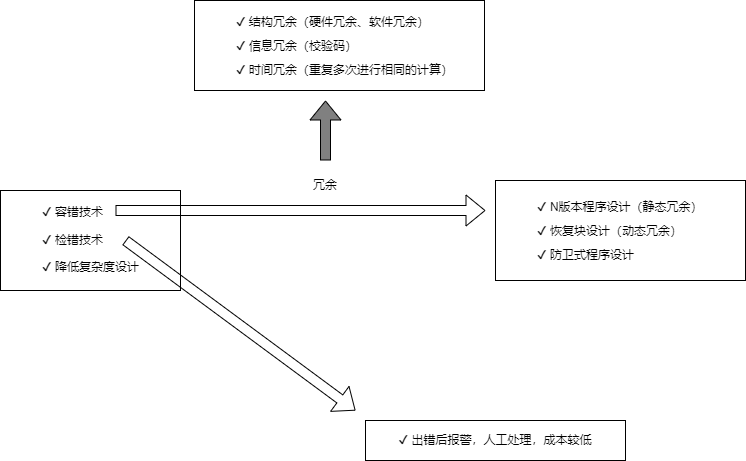

The diagram above was exported from draw.io. Its source (the exported page's mxGraphModel, read from the mxfile embedded in the PNG):
<mxGraphModel dx="1012" dy="744" grid="1" gridSize="10" guides="1" tooltips="1" connect="1" arrows="1" fold="1" page="1" pageScale="1" pageWidth="827" pageHeight="1169" math="0" shadow="0">
  <root>
    <mxCell id="0" />
    <mxCell id="1" parent="0" />
    <mxCell id="7RCCKpLeyj4EYTP2-c_i-1" value="&lt;blockquote style=&quot;margin: 0px 0px 0px 40px; border: none; padding: 0px; line-height: 200%;&quot;&gt;✔ 结构冗余（硬件冗余、软件冗余）&lt;div style=&quot;line-height: 200%;&quot;&gt;✔ 信息冗余（校验码）&lt;/div&gt;&lt;div style=&quot;line-height: 200%;&quot;&gt;✔ 时间冗余（重复多次进行相同的计算）&lt;/div&gt;&lt;/blockquote&gt;" style="rounded=0;whiteSpace=wrap;html=1;align=left;" vertex="1" parent="1">
      <mxGeometry x="214" y="70" width="290" height="90" as="geometry" />
    </mxCell>
    <mxCell id="7RCCKpLeyj4EYTP2-c_i-2" value="&lt;blockquote style=&quot;margin: 0px 0px 0px 40px; border: none; padding: 0px; line-height: 230%;&quot;&gt;✔&amp;nbsp;容错技术&lt;div style=&quot;line-height: 230%;&quot;&gt;✔&amp;nbsp;检错技术&lt;/div&gt;&lt;div style=&quot;line-height: 230%;&quot;&gt;✔&amp;nbsp;降低复杂度设计&lt;/div&gt;&lt;/blockquote&gt;" style="rounded=0;whiteSpace=wrap;html=1;align=left;" vertex="1" parent="1">
      <mxGeometry x="20" y="260" width="180" height="100" as="geometry" />
    </mxCell>
    <mxCell id="7RCCKpLeyj4EYTP2-c_i-3" value="&lt;blockquote style=&quot;margin: 0px 0px 0px 40px; border: none; padding: 0px; line-height: 200%;&quot;&gt;✔&amp;nbsp;N版本程序设计（静态冗余）&lt;div style=&quot;line-height: 200%;&quot;&gt;✔&amp;nbsp;恢复块设计（动态冗余）&lt;/div&gt;&lt;div style=&quot;line-height: 200%;&quot;&gt;✔ 防卫式程序设计&lt;/div&gt;&lt;/blockquote&gt;" style="rounded=0;whiteSpace=wrap;html=1;align=left;" vertex="1" parent="1">
      <mxGeometry x="515" y="250" width="250" height="100" as="geometry" />
    </mxCell>
    <mxCell id="7RCCKpLeyj4EYTP2-c_i-5" value="✔&amp;nbsp;出错后报警，人工处理，成本较低" style="rounded=0;whiteSpace=wrap;html=1;" vertex="1" parent="1">
      <mxGeometry x="385" y="490" width="260" height="40" as="geometry" />
    </mxCell>
    <mxCell id="7RCCKpLeyj4EYTP2-c_i-6" value="" style="shape=flexArrow;endArrow=classic;html=1;rounded=0;" edge="1" parent="1">
      <mxGeometry width="50" height="50" relative="1" as="geometry">
        <mxPoint x="135" y="280" as="sourcePoint" />
        <mxPoint x="505" y="280" as="targetPoint" />
      </mxGeometry>
    </mxCell>
    <mxCell id="7RCCKpLeyj4EYTP2-c_i-7" value="" style="shape=flexArrow;endArrow=classic;html=1;rounded=0;" edge="1" parent="1">
      <mxGeometry width="50" height="50" relative="1" as="geometry">
        <mxPoint x="145" y="310" as="sourcePoint" />
        <mxPoint x="375" y="480" as="targetPoint" />
      </mxGeometry>
    </mxCell>
    <mxCell id="7RCCKpLeyj4EYTP2-c_i-9" value="" style="shape=flexArrow;endArrow=classic;html=1;rounded=0;fillColor=#808080;" edge="1" parent="1">
      <mxGeometry width="50" height="50" relative="1" as="geometry">
        <mxPoint x="345" y="230" as="sourcePoint" />
        <mxPoint x="345" y="170" as="targetPoint" />
      </mxGeometry>
    </mxCell>
    <mxCell id="7RCCKpLeyj4EYTP2-c_i-10" value="冗余" style="text;strokeColor=none;align=center;fillColor=none;html=1;verticalAlign=middle;whiteSpace=wrap;rounded=0;" vertex="1" parent="1">
      <mxGeometry x="315" y="240" width="60" height="30" as="geometry" />
    </mxCell>
  </root>
</mxGraphModel>